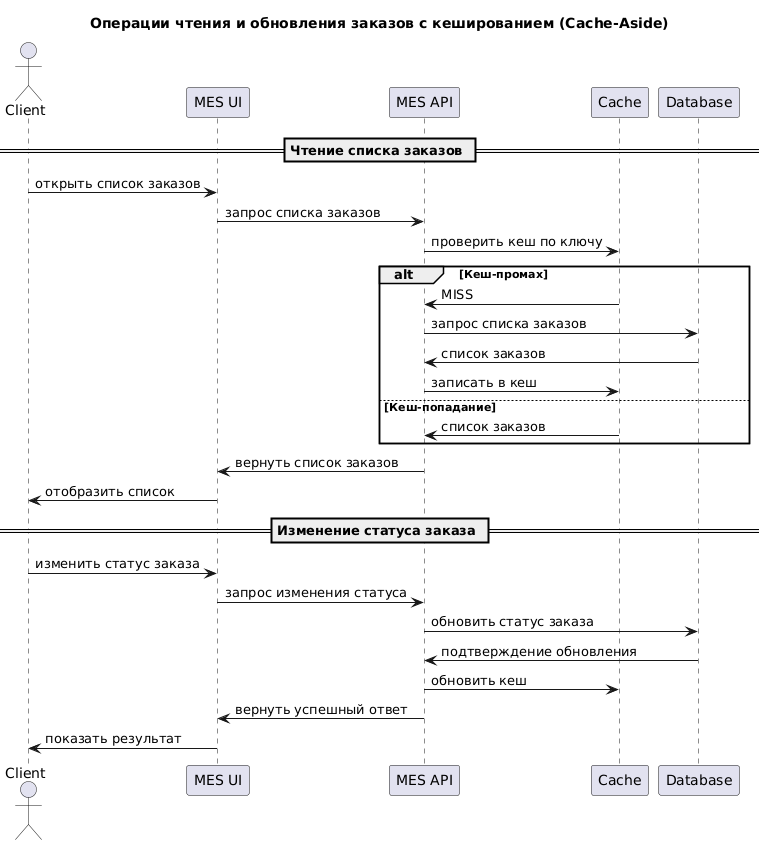

The diagram above was rendered by PlantUML. Its source (embedded in the PNG):
@startuml
title Операции чтения и обновления заказов с кешированием (Cache-Aside)

actor Client
participant "MES UI" as UI
participant "MES API" as API
participant "Cache" as Cache
participant "Database" as DB

== Чтение списка заказов ==

Client -> UI : открыть список заказов
UI -> API : запрос списка заказов
API -> Cache : проверить кеш по ключу
alt Кеш-промах
    Cache -> API : MISS
    API -> DB : запрос списка заказов
    DB -> API : список заказов
    API -> Cache : записать в кеш
else Кеш-попадание
    Cache -> API : список заказов
end
API -> UI : вернуть список заказов
UI -> Client : отобразить список

== Изменение статуса заказа ==

Client -> UI : изменить статус заказа
UI -> API : запрос изменения статуса
API -> DB : обновить статус заказа
DB -> API : подтверждение обновления
API -> Cache : обновить кеш
API -> UI : вернуть успешный ответ
UI -> Client : показать результат
@enduml